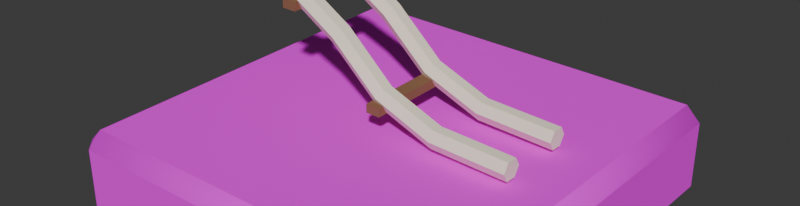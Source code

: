 # Source: tile_3.blend  (saved by Blender 5.2.45; exported with 4.5.12 LTS)
import bpy
from mathutils import Matrix  # noqa: F401  (used for matrix-valued properties, if any)

bpy.ops.wm.read_factory_settings(use_empty=True)
scene = bpy.context.scene
scene.name = 'Scene'

# ---- collections
col_collection = bpy.data.collections.new('Collection'); scene.collection.children.link(col_collection)

# ---- images (referenced by path relative to the original .blend; pixels are not part of the script)
import os
ASSET_DIR = os.environ.get("B2B_ASSET_DIR", "")  # directory of the original .blend (textures are referenced by path, not embedded)
HERE = os.path.dirname(os.path.abspath(__file__))  # packed textures are extracted next to this script under _unpacked/

def load_image(name, relpath, width, height, colorspace="sRGB"):
    """Load a texture the original file referenced (path relative to the .blend, or extracted next to this script)."""
    p = next((c for c in (os.path.join(HERE, relpath), os.path.join(ASSET_DIR, relpath)) if relpath and os.path.exists(c)), "")
    if p:
        img = bpy.data.images.load(p, check_existing=True)
        img.name = name
    else:  # same state as the original file: an image datablock whose file is absent (Cycles renders it pink)
        img = bpy.data.images.new(name, width, height)
        img.source = "FILE"
        img.filepath = "//" + (relpath or name)
    img.colorspace_settings.name = colorspace
    return img
img_crate_tier_3_png = load_image('crate_tier_3.png', 'crate_tier_3.png', 1024, 1024, 'sRGB')

# ---- materials (node trees are filled in below, after node groups)
mat_crate_3 = bpy.data.materials.new('crate_3')
mat_c_fff3dc = bpy.data.materials.new('c_fff3dc')
mat_c_fff3dc.diffuse_color = (1.0, 0.8963, 0.7157, 1.0)
mat_c_8a6446 = bpy.data.materials.new('c_8a6446')
mat_c_8a6446.diffuse_color = (0.2542, 0.1274, 0.06125, 1.0)

# ---- material node trees
mat_crate_3.use_nodes = True; mat_crate_3.node_tree.nodes.clear()
_N = mat_crate_3.node_tree.nodes; _L = mat_crate_3.node_tree.links
n0 = _N.new('ShaderNodeBsdfPrincipled'); n0.name = 'Principled BSDF'; n0.location = (-200, 100)
n0.inputs[2].default_value = 0.8
n0.inputs[10].default_value = 0.005
n1 = _N.new('ShaderNodeOutputMaterial'); n1.name = 'Material Output'; n1.location = (200, 100)
n2 = _N.new('ShaderNodeTexImage'); n2.name = 'Image Texture'; n2.location = (0, 0)
n2.image = img_crate_tier_3_png
_L.new(n0.outputs[0], n1.inputs[0])
_L.new(n2.outputs[0], n0.inputs[0])
n1.is_active_output = True
mat_c_fff3dc.use_nodes = True; mat_c_fff3dc.node_tree.nodes.clear()
_N = mat_c_fff3dc.node_tree.nodes; _L = mat_c_fff3dc.node_tree.links
n0 = _N.new('ShaderNodeBsdfPrincipled'); n0.name = 'Principled BSDF'; n0.location = (-200, 100)
n0.inputs[0].default_value = (1.0, 0.8963, 0.7157, 1.0)
n0.inputs[2].default_value = 0.8
n0.inputs[10].default_value = 0.005
n1 = _N.new('ShaderNodeOutputMaterial'); n1.name = 'Material Output'; n1.location = (200, 100)
_L.new(n0.outputs[0], n1.inputs[0])
n1.is_active_output = True
mat_c_8a6446.use_nodes = True; mat_c_8a6446.node_tree.nodes.clear()
_N = mat_c_8a6446.node_tree.nodes; _L = mat_c_8a6446.node_tree.links
n0 = _N.new('ShaderNodeBsdfPrincipled'); n0.name = 'Principled BSDF'; n0.location = (-200, 100)
n0.inputs[0].default_value = (0.2542, 0.1274, 0.06125, 1.0)
n0.inputs[2].default_value = 0.8
n0.inputs[10].default_value = 0.005
n1 = _N.new('ShaderNodeOutputMaterial'); n1.name = 'Material Output'; n1.location = (200, 100)
_L.new(n0.outputs[0], n1.inputs[0])
n1.is_active_output = True

# ---- world
world_world = bpy.data.worlds.new('World'); scene.world = world_world
world_world.use_nodes = True; world_world.node_tree.nodes.clear()
_N = world_world.node_tree.nodes; _L = world_world.node_tree.links
n0 = _N.new('ShaderNodeOutputWorld'); n0.name = 'World Output'; n0.location = (200, 100)
n1 = _N.new('ShaderNodeBackground'); n1.name = 'Background'; n1.location = (-200, 100)
n1.inputs[0].default_value = (0.05088, 0.05088, 0.05088, 1.0)
_L.new(n1.outputs[0], n0.inputs[0])
n0.is_active_output = True
world_world.color = (0.05088, 0.05088, 0.05088)
world_world.sun_shadow_jitter_overblur = 0.0

# ---- meshes
me_tile_3 = bpy.data.meshes.new('tile_3')
me_tile_3.from_pydata([(-0.39, -0.39, 0.0), (-0.39, -0.42, 0.03), (-0.42, -0.39, 0.03), (-0.39, -0.42, 0.17), (-0.39, -0.39, 0.2), (-0.42, -0.39, 0.17), (-0.39, 0.39, 0.0), (-0.42, 0.39, 0.03), (-0.39, 0.42, 0.03), (-0.39, 0.39, 0.2), (-0.39, 0.42, 0.17), (-0.42, 0.39, 0.17), (0.39, -0.39, 0.0), (0.42, -0.39, 0.03), (0.39, -0.42, 0.03), (0.39, -0.39, 0.2), (0.39, -0.42, 0.17), (0.42, -0.39, 0.17), (0.39, 0.39, 0.0), (0.39, 0.42, 0.03), (0.42, 0.39, 0.03), (0.39, 0.39, 0.2), (0.42, 0.39, 0.17), (0.39, 0.42, 0.17), (-0.3, -0.048, 0.44), (-0.2984, -0.059, 0.459), (-0.2984, -0.081, 0.459), (-0.3, -0.092, 0.44), (-0.3016, -0.081, 0.421), (-0.3016, -0.059, 0.421), (-0.18, -0.048, 0.43), (-0.1742, -0.059, 0.4482), (-0.1742, -0.081, 0.4482), (-0.18, -0.092, 0.43), (-0.1858, -0.081, 0.4118), (-0.1858, -0.059, 0.4118), (-0.08, -0.048, 0.37), (-0.06857, -0.059, 0.3852), (-0.06857, -0.081, 0.3852), (-0.08, -0.092, 0.37), (-0.09143, -0.081, 0.3548), (-0.09143, -0.059, 0.3548), (0.02, -0.048, 0.28), (0.02996, -0.059, 0.2962), (0.02996, -0.081, 0.2962), (0.02, -0.092, 0.28), (0.01004, -0.081, 0.2638), (0.01004, -0.059, 0.2638), (0.14, -0.048, 0.235), (0.1433, -0.059, 0.2538), (0.1433, -0.081, 0.2538), (0.14, -0.092, 0.235), (0.1367, -0.081, 0.2162), (0.1367, -0.059, 0.2162), (0.3, -0.048, 0.23), (0.3006, -0.059, 0.249), (0.3006, -0.081, 0.249), (0.3, -0.092, 0.23), (0.2994, -0.081, 0.211), (0.2994, -0.059, 0.211), (-0.3, 0.092, 0.44), (-0.2984, 0.081, 0.459), (-0.2984, 0.059, 0.459), (-0.3, 0.048, 0.44), (-0.3016, 0.059, 0.421), (-0.3016, 0.081, 0.421), (-0.18, 0.092, 0.43), (-0.1742, 0.081, 0.4482), (-0.1742, 0.059, 0.4482), (-0.18, 0.048, 0.43), (-0.1858, 0.059, 0.4118), (-0.1858, 0.081, 0.4118), (-0.08, 0.092, 0.37), (-0.06857, 0.081, 0.3852), (-0.06857, 0.059, 0.3852), (-0.08, 0.048, 0.37), (-0.09143, 0.059, 0.3548), (-0.09143, 0.081, 0.3548), (0.02, 0.092, 0.28), (0.02996, 0.081, 0.2962), (0.02996, 0.059, 0.2962), (0.02, 0.048, 0.28), (0.01004, 0.059, 0.2638), (0.01004, 0.081, 0.2638), (0.14, 0.092, 0.235), (0.1433, 0.081, 0.2538), (0.1433, 0.059, 0.2538), (0.14, 0.048, 0.235), (0.1367, 0.059, 0.2162), (0.1367, 0.081, 0.2162), (0.3, 0.092, 0.23), (0.3006, 0.081, 0.249), (0.3006, 0.059, 0.249), (0.3, 0.048, 0.23), (0.2994, 0.059, 0.211), (0.2994, 0.081, 0.211), (-0.195, -0.1, 0.401), (-0.195, -0.1, 0.419), (-0.195, 0.1, 0.401), (-0.195, 0.1, 0.419), (-0.165, -0.1, 0.401), (-0.165, -0.1, 0.419), (-0.165, 0.1, 0.401), (-0.165, 0.1, 0.419), (0.005, -0.1, 0.251), (0.005, -0.1, 0.269), (0.005, 0.1, 0.251), (0.005, 0.1, 0.269), (0.035, -0.1, 0.251), (0.035, -0.1, 0.269), (0.035, 0.1, 0.251), (0.035, 0.1, 0.269)], [], [(0, 1, 2), (3, 4, 5), (6, 7, 8), (9, 10, 11), (12, 13, 14), (15, 16, 17), (18, 19, 20), (21, 22, 23), (6, 0, 2, 7), (1, 3, 5, 2), (4, 9, 11, 5), (10, 8, 7, 11), (18, 6, 8, 19), (9, 21, 23, 10), (22, 20, 19, 23), (12, 18, 20, 13), (21, 15, 17, 22), (16, 14, 13, 17), (0, 12, 14, 1), (15, 4, 3, 16), (6, 18, 12, 0), (2, 5, 11, 7), (14, 16, 3, 1), (21, 9, 4, 15), (8, 10, 23, 19), (20, 22, 17, 13), (24, 25, 31, 30), (25, 26, 32, 31), (26, 27, 33, 32), (27, 28, 34, 33), (28, 29, 35, 34), (29, 24, 30, 35), (30, 31, 37, 36), (31, 32, 38, 37), (32, 33, 39, 38), (33, 34, 40, 39), (34, 35, 41, 40), (35, 30, 36, 41), (36, 37, 43, 42), (37, 38, 44, 43), (38, 39, 45, 44), (39, 40, 46, 45), (40, 41, 47, 46), (41, 36, 42, 47), (42, 43, 49, 48), (43, 44, 50, 49), (44, 45, 51, 50), (45, 46, 52, 51), (46, 47, 53, 52), (47, 42, 48, 53), (48, 49, 55, 54), (49, 50, 56, 55), (50, 51, 57, 56), (51, 52, 58, 57), (52, 53, 59, 58), (53, 48, 54, 59), (29, 28, 27, 26, 25, 24), (54, 55, 56, 57, 58, 59), (60, 61, 67, 66), (61, 62, 68, 67), (62, 63, 69, 68), (63, 64, 70, 69), (64, 65, 71, 70), (65, 60, 66, 71), (66, 67, 73, 72), (67, 68, 74, 73), (68, 69, 75, 74), (69, 70, 76, 75), (70, 71, 77, 76), (71, 66, 72, 77), (72, 73, 79, 78), (73, 74, 80, 79), (74, 75, 81, 80), (75, 76, 82, 81), (76, 77, 83, 82), (77, 72, 78, 83), (78, 79, 85, 84), (79, 80, 86, 85), (80, 81, 87, 86), (81, 82, 88, 87), (82, 83, 89, 88), (83, 78, 84, 89), (84, 85, 91, 90), (85, 86, 92, 91), (86, 87, 93, 92), (87, 88, 94, 93), (88, 89, 95, 94), (89, 84, 90, 95), (65, 64, 63, 62, 61, 60), (90, 91, 92, 93, 94, 95), (96, 97, 99, 98), (98, 99, 103, 102), (102, 103, 101, 100), (100, 101, 97, 96), (98, 102, 100, 96), (103, 99, 97, 101), (104, 105, 107, 106), (106, 107, 111, 110), (110, 111, 109, 108), (108, 109, 105, 104), (106, 110, 108, 104), (111, 107, 105, 109)])
me_tile_3.polygons.foreach_set('use_smooth', [True] * 102)
me_tile_3.polygons.foreach_set('material_index', [0, 0, 0, 0, 0, 0, 0, 0, 0, 0, 0, 0, 0, 0, 0, 0, 0, 0, 0, 0, 0, 0, 0, 0, 0, 0, 1, 1, 1, 1, 1, 1, 1, 1, 1, 1, 1, 1, 1, 1, 1, 1, 1, 1, 1, 1, 1, 1, 1, 1, 1, 1, 1, 1, 1, 1, 1, 1, 1, 1, 1, 1, 1, 1, 1, 1, 1, 1, 1, 1, 1, 1, 1, 1, 1, 1, 1, 1, 1, 1, 1, 1, 1, 1, 1, 1, 1, 1, 1, 1, 2, 2, 2, 2, 2, 2, 2, 2, 2, 2, 2, 2])
_k = set([(0, 6), (0, 12), (1, 3), (1, 14), (2, 5), (2, 7), (3, 16), (4, 9), (4, 15), (5, 11), (6, 18), (7, 11), (8, 10), (8, 19), (9, 21), (10, 23), (12, 18), (13, 17), (13, 20), (14, 16), (15, 21), (17, 22), (19, 23), (20, 22), (24, 25), (24, 29), (24, 30), (25, 26), (25, 31), (26, 27), (26, 32), (27, 28), (27, 33), (28, 29), (28, 34), (29, 35), (30, 36), (31, 37), (32, 38), (33, 39), (34, 40), (35, 41), (36, 42), (37, 43), (38, 44), (39, 45), (40, 46), (41, 47), (42, 48), (43, 49), (44, 50), (45, 51), (46, 52), (47, 53), (48, 54), (49, 55), (50, 56), (51, 57), (52, 58), (53, 59), (54, 55), (54, 59), (55, 56), (56, 57), (57, 58), (58, 59), (60, 61), (60, 65), (60, 66), (61, 62), (61, 67), (62, 63), (62, 68), (63, 64), (63, 69), (64, 65), (64, 70), (65, 71), (66, 72), (67, 73), (68, 74), (69, 75), (70, 76), (71, 77), (72, 78), (73, 79), (74, 80), (75, 81), (76, 82), (77, 83), (78, 84), (79, 85), (80, 86), (81, 87), (82, 88), (83, 89), (84, 90), (85, 91), (86, 92), (87, 93), (88, 94), (89, 95), (90, 91), (90, 95), (91, 92), (92, 93), (93, 94), (94, 95), (96, 97), (96, 98), (96, 100), (97, 99), (97, 101), (98, 99), (98, 102), (99, 103), (100, 101), (100, 102), (101, 103), (102, 103), (104, 105), (104, 106), (104, 108), (105, 107), (105, 109), (106, 107), (106, 110), (107, 111), (108, 109), (108, 110), (109, 111), (110, 111)])
me_tile_3.attributes.new('sharp_edge', 'BOOLEAN', 'EDGE').data.foreach_set('value', [ (min(e.vertices), max(e.vertices)) in _k for e in me_tile_3.edges])
_uv = me_tile_3.uv_layers.new(name='UVMap')
_uv.uv.foreach_set('vector', [-0.4643, -0.4643, -0.4643, -0.5, -0.5, -0.4643, -0.4643, -0.5, -0.4643, -0.4643, -0.5, -0.4643, -0.4643, 0.4643, -0.5, 0.4643, -0.4643, 0.5, -0.4643, 0.4643, -0.4643, 0.5, -0.5, 0.4643, 0.4643, -0.4643, 0.5, -0.4643, 0.4643, -0.5, 0.4643, -0.4643, 0.4643, -0.5, 0.5, -0.4643, 0.4643, 0.4643, 0.4643, 0.5, 0.5, 0.4643, 0.4643, 0.4643, 0.5, 0.4643, 0.4643, 0.5, -0.4643, 0.4643, -0.4643, -0.4643, -0.5, -0.4643, -0.5, 0.4643, -0.5, 0.03571, -0.5, 0.2024, -0.4643, 0.2024, -0.4643, 0.03571, -0.4643, -0.4643, -0.4643, 0.4643, -0.5, 0.4643, -0.5, -0.4643, 0.5, 0.2024, 0.5, 0.03571, 0.4643, 0.03571, 0.4643, 0.2024, 0.4643, 0.4643, -0.4643, 0.4643, -0.4643, 0.5, 0.4643, 0.5, -0.4643, 0.4643, 0.4643, 0.4643, 0.4643, 0.5, -0.4643, 0.5, 0.4643, 0.2024, 0.4643, 0.03571, 0.5, 0.03571, 0.5, 0.2024, 0.4643, -0.4643, 0.4643, 0.4643, 0.5, 0.4643, 0.5, -0.4643, 0.4643, 0.4643, 0.4643, -0.4643, 0.5, -0.4643, 0.5, 0.4643, -0.5, 0.2024, -0.5, 0.03571, -0.4643, 0.03571, -0.4643, 0.2024, -0.4643, -0.4643, 0.4643, -0.4643, 0.4643, -0.5, -0.4643, -0.5, 0.4643, -0.4643, -0.4643, -0.4643, -0.4643, -0.5, 0.4643, -0.5, -0.4643, 0.4643, 0.4643, 0.4643, 0.4643, -0.4643, -0.4643, -0.4643, -0.4643, 0.03571, -0.4643, 0.2024, 0.4643, 0.2024, 0.4643, 0.03571, 0.4643, 0.03571, 0.4643, 0.2024, -0.4643, 0.2024, -0.4643, 0.03571, 0.4643, 0.4643, -0.4643, 0.4643, -0.4643, -0.4643, 0.4643, -0.4643, -0.4643, 0.03571, -0.4643, 0.2024, 0.4643, 0.2024, 0.4643, 0.03571, 0.4643, 0.03571, 0.4643, 0.2024, -0.4643, 0.2024, -0.4643, 0.03571, 0.0, 0.0, 0.0, 0.0, 0.0, 0.0, 0.0, 0.0, 0.0, 0.0, 0.0, 0.0, 0.0, 0.0, 0.0, 0.0, 0.0, 0.0, 0.0, 0.0, 0.0, 0.0, 0.0, 0.0, 0.0, 0.0, 0.0, 0.0, 0.0, 0.0, 0.0, 0.0, 0.0, 0.0, 0.0, 0.0, 0.0, 0.0, 0.0, 0.0, 0.0, 0.0, 0.0, 0.0, 0.0, 0.0, 0.0, 0.0, 0.0, 0.0, 0.0, 0.0, 0.0, 0.0, 0.0, 0.0, 0.0, 0.0, 0.0, 0.0, 0.0, 0.0, 0.0, 0.0, 0.0, 0.0, 0.0, 0.0, 0.0, 0.0, 0.0, 0.0, 0.0, 0.0, 0.0, 0.0, 0.0, 0.0, 0.0, 0.0, 0.0, 0.0, 0.0, 0.0, 0.0, 0.0, 0.0, 0.0, 0.0, 0.0, 0.0, 0.0, 0.0, 0.0, 0.0, 0.0, 0.0, 0.0, 0.0, 0.0, 0.0, 0.0, 0.0, 0.0, 0.0, 0.0, 0.0, 0.0, 0.0, 0.0, 0.0, 0.0, 0.0, 0.0, 0.0, 0.0, 0.0, 0.0, 0.0, 0.0, 0.0, 0.0, 0.0, 0.0, 0.0, 0.0, 0.0, 0.0, 0.0, 0.0, 0.0, 0.0, 0.0, 0.0, 0.0, 0.0, 0.0, 0.0, 0.0, 0.0, 0.0, 0.0, 0.0, 0.0, 0.0, 0.0, 0.0, 0.0, 0.0, 0.0, 0.0, 0.0, 0.0, 0.0, 0.0, 0.0, 0.0, 0.0, 0.0, 0.0, 0.0, 0.0, 0.0, 0.0, 0.0, 0.0, 0.0, 0.0, 0.0, 0.0, 0.0, 0.0, 0.0, 0.0, 0.0, 0.0, 0.0, 0.0, 0.0, 0.0, 0.0, 0.0, 0.0, 0.0, 0.0, 0.0, 0.0, 0.0, 0.0, 0.0, 0.0, 0.0, 0.0, 0.0, 0.0, 0.0, 0.0, 0.0, 0.0, 0.0, 0.0, 0.0, 0.0, 0.0, 0.0, 0.0, 0.0, 0.0, 0.0, 0.0, 0.0, 0.0, 0.0, 0.0, 0.0, 0.0, 0.0, 0.0, 0.0, 0.0, 0.0, 0.0, 0.0, 0.0, 0.0, 0.0, 0.0, 0.0, 0.0, 0.0, 0.0, 0.0, 0.0, 0.0, 0.0, 0.0, 0.0, 0.0, 0.0, 0.0, 0.0, 0.0, 0.0, 0.0, 0.0, 0.0, 0.0, 0.0, 0.0, 0.0, 0.0, 0.0, 0.0, 0.0, 0.0, 0.0, 0.0, 0.0, 0.0, 0.0, 0.0, 0.0, 0.0, 0.0, 0.0, 0.0, 0.0, 0.0, 0.0, 0.0, 0.0, 0.0, 0.0, 0.0, 0.0, 0.0, 0.0, 0.0, 0.0, 0.0, 0.0, 0.0, 0.0, 0.0, 0.0, 0.0, 0.0, 0.0, 0.0, 0.0, 0.0, 0.0, 0.0, 0.0, 0.0, 0.0, 0.0, 0.0, 0.0, 0.0, 0.0, 0.0, 0.0, 0.0, 0.0, 0.0, 0.0, 0.0, 0.0, 0.0, 0.0, 0.0, 0.0, 0.0, 0.0, 0.0, 0.0, 0.0, 0.0, 0.0, 0.0, 0.0, 0.0, 0.0, 0.0, 0.0, 0.0, 0.0, 0.0, 0.0, 0.0, 0.0, 0.0, 0.0, 0.0, 0.0, 0.0, 0.0, 0.0, 0.0, 0.0, 0.0, 0.0, 0.0, 0.0, 0.0, 0.0, 0.0, 0.0, 0.0, 0.0, 0.0, 0.0, 0.0, 0.0, 0.0, 0.0, 0.0, 0.0, 0.0, 0.0, 0.0, 0.0, 0.0, 0.0, 0.0, 0.0, 0.0, 0.0, 0.0, 0.0, 0.0, 0.0, 0.0, 0.0, 0.0, 0.0, 0.0, 0.0, 0.0, 0.0, 0.0, 0.0, 0.0, 0.0, 0.0, 0.0, 0.0, 0.0, 0.0, 0.0, 0.0, 0.0, 0.0, 0.0, 0.0, 0.0, 0.0, 0.0, 0.0, 0.0, 0.0, 0.0, 0.0, 0.0, 0.0, 0.0, 0.0, 0.0, 0.0, 0.0, 0.0, 0.0, 0.0, 0.0, 0.0, 0.0, 0.0, 0.0, 0.0, 0.0, 0.0, 0.0, 0.0, 0.0, 0.0, 0.0, 0.0, 0.0, 0.0, 0.0, 0.0, 0.0, 0.0, 0.0, 0.0, 0.0, 0.0, 0.0, 0.0, 0.0, 0.0, 0.0, 0.0, 0.0, 0.0, 0.0, 0.0, 0.0, 0.0, 0.0, 0.0, 0.0, 0.0, 0.0, 0.0, 0.0, 0.0, 0.0, 0.0, 0.0, 0.0, 0.0, 0.0, 0.0, 0.0, 0.0, 0.0, 0.0, 0.0, 0.0, 0.0, 0.0, 0.0, 0.0, 0.0, 0.0, 0.0, 0.0, 0.0, 0.0, 0.0, 0.0, 0.0, 0.0, 0.0, 0.0, 0.0, 0.0, 0.0, 0.0, 0.0, 0.0, 0.0, 0.0, 0.0, 0.0, 0.0, 0.0, 0.0, 0.0, 0.0, 0.0, 0.0, 0.0, 0.0, 0.0, 0.0, 0.0, 0.0, 0.0, 0.0, 0.0, 0.0, 0.0, 0.0, 0.0, 0.0, 0.0, 0.0, 0.0, 0.0, 0.0, 0.0, 0.0, 0.0, 0.0, 0.0, 0.375, 0.0, 0.625, 0.0, 0.625, 0.25, 0.375, 0.25, 0.375, 0.25, 0.625, 0.25, 0.625, 0.5, 0.375, 0.5, 0.375, 0.5, 0.625, 0.5, 0.625, 0.75, 0.375, 0.75, 0.375, 0.75, 0.625, 0.75, 0.625, 1.0, 0.375, 1.0, 0.125, 0.5, 0.375, 0.5, 0.375, 0.75, 0.125, 0.75, 0.625, 0.5, 0.875, 0.5, 0.875, 0.75, 0.625, 0.75, 0.375, 0.0, 0.625, 0.0, 0.625, 0.25, 0.375, 0.25, 0.375, 0.25, 0.625, 0.25, 0.625, 0.5, 0.375, 0.5, 0.375, 0.5, 0.625, 0.5, 0.625, 0.75, 0.375, 0.75, 0.375, 0.75, 0.625, 0.75, 0.625, 1.0, 0.375, 1.0, 0.125, 0.5, 0.375, 0.5, 0.375, 0.75, 0.125, 0.75, 0.625, 0.5, 0.875, 0.5, 0.875, 0.75, 0.625, 0.75])
me_tile_3.materials.append(mat_crate_3)
me_tile_3.materials.append(mat_c_fff3dc)
me_tile_3.materials.append(mat_c_8a6446)
me_tile_3.update()

# ---- objects
ob_tile_3 = bpy.data.objects.new('tile_3', me_tile_3)

# ---- transforms, parenting, visibility, modifiers, constraints
ob_tile_3.location = (0.0, 0.0, 0.0)

# ---- collection membership
col_collection.objects.link(ob_tile_3)

# ---- scene / render settings (as saved in the file)
scene.frame_start = 1; scene.frame_end = 250; scene.frame_set(1)
scene.render.engine = 'BLENDER_WORKBENCH'
scene.render.resolution_x = 1400
scene.render.resolution_y = 360
scene.render.bake_bias = 0.0
scene.render.bake_samples = 0
scene.render.compositor_device = 'GPU'
scene.eevee.use_volume_custom_range = False
scene.eevee.fast_gi_thickness_near = 0.1
scene.eevee.fast_gi_thickness_far = 0.0
scene.eevee.ray_tracing_options.screen_trace_thickness = 0.1
bpy.context.view_layer.update()

# ---- added for rendering (the .blend has no active camera and no usable light): camera, sun
cam_auto = bpy.data.cameras.new('AutoCamera')
cam_auto.lens = 50.0
cam_auto.sensor_width = 36.0
cam_auto.clip_end = 1000.0
ob_auto_camera = bpy.data.objects.new('AutoCamera', cam_auto)
scene.collection.objects.link(ob_auto_camera)
ob_auto_camera.location = (1.1783, -1.41396, 1.17213)
ob_auto_camera.rotation_euler = (1.09748, -7.21219e-08, 0.694738)
scene.camera = ob_auto_camera
light_auto_sun = bpy.data.lights.new('AutoSun', 'SUN')
light_auto_sun.energy = 3.0
light_auto_sun.angle = 0.0523599
ob_auto_sun = bpy.data.objects.new('AutoSun', light_auto_sun)
scene.collection.objects.link(ob_auto_sun)
ob_auto_sun.rotation_euler = (0.872665, 0.174533, 0.523599)
bpy.context.view_layer.update()
